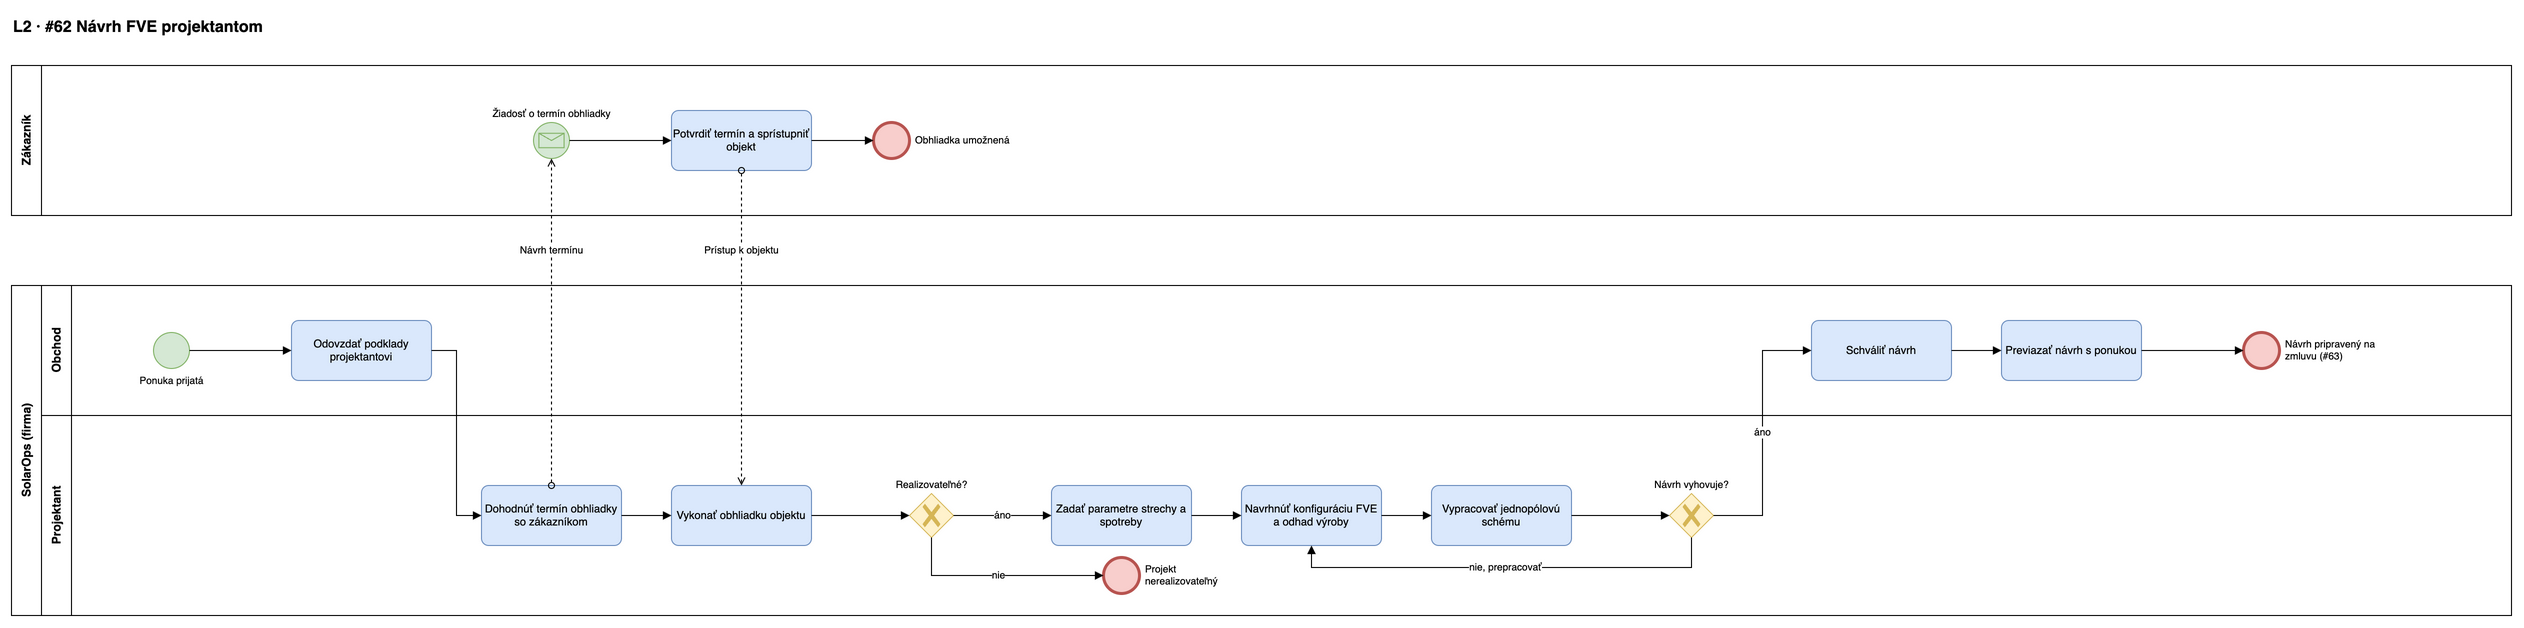

The diagram above was exported from draw.io. Its source (the exported page's mxGraphModel, read from the mxfile embedded in the PNG):
<mxGraphModel adaptiveColors="auto" grid="1" gridSize="10" guides="1" tooltips="1" connect="1" arrows="1" fold="1" page="0" math="0" shadow="0">
  <root>
    <mxCell id="0" />
    <mxCell id="1" parent="0" />
    <mxCell id="p2-title" value="L2 · #62 Návrh FVE projektantom" style="text;html=1;fontSize=16;fontStyle=1;align=left;" vertex="1" parent="1">
      <mxGeometry x="40" y="15" width="900" height="30" as="geometry" />
    </mxCell>
    <mxCell id="p2-pool" value="SolarOps (firma)" style="swimlane;horizontal=0;whiteSpace=wrap;html=1;startSize=30;fontStyle=1;fillColor=none;" vertex="1" parent="1">
      <mxGeometry x="40" y="290" width="2500" height="330" as="geometry" />
    </mxCell>
    <mxCell id="p2-lane0" value="Obchod" style="swimlane;horizontal=0;whiteSpace=wrap;html=1;startSize=30;fillColor=none;" vertex="1" parent="p2-pool">
      <mxGeometry x="30" y="0" width="2470" height="130" as="geometry" />
    </mxCell>
    <mxCell id="p2-lane1" value="Projektant" style="swimlane;horizontal=0;whiteSpace=wrap;html=1;startSize=30;fillColor=none;" vertex="1" parent="p2-pool">
      <mxGeometry x="30" y="130" width="2470" height="200" as="geometry" />
    </mxCell>
    <mxCell id="p2-s" value="Ponuka prijatá" style="shape=mxgraph.bpmn.shape;html=1;labelBackgroundColor=#ffffff;perimeter=ellipsePerimeter;outlineConnect=0;fontSize=10;outline=standard;symbol=general;fillColor=#d5e8d4;strokeColor=#82b366;verticalLabelPosition=bottom;verticalAlign=top;labelPosition=center;align=center;" vertex="1" parent="p2-lane0">
      <mxGeometry x="112" y="47" width="36" height="36" as="geometry" />
    </mxCell>
    <mxCell id="p2-t1" value="Odovzdať podklady projektantovi" style="rounded=1;whiteSpace=wrap;html=1;arcSize=12;fillColor=#dae8fc;strokeColor=#6c8ebf;fontSize=11;" vertex="1" parent="p2-lane0">
      <mxGeometry x="250" y="35" width="140" height="60" as="geometry" />
    </mxCell>
    <mxCell id="p2-t2" value="Vykonať obhliadku objektu" style="rounded=1;whiteSpace=wrap;html=1;arcSize=12;fillColor=#dae8fc;strokeColor=#6c8ebf;fontSize=11;" vertex="1" parent="p2-lane1">
      <mxGeometry x="630" y="70" width="140" height="60" as="geometry" />
    </mxCell>
    <mxCell id="p2-g0" value="Realizovateľné?" style="shape=mxgraph.bpmn.gateway2;html=1;labelBackgroundColor=#ffffff;perimeter=rhombusPerimeter;outlineConnect=0;fillColor=#fff2cc;strokeColor=#d6b656;fontSize=10;outline=none;symbol=none;gwType=exclusive;verticalLabelPosition=top;verticalAlign=bottom;labelPosition=center;align=center;" vertex="1" parent="p2-lane1">
      <mxGeometry x="868" y="78" width="44" height="44" as="geometry" />
    </mxCell>
    <mxCell id="p2-no" value="Projekt&lt;br&gt;nerealizovateľný" style="shape=mxgraph.bpmn.shape;html=1;labelBackgroundColor=#ffffff;perimeter=ellipsePerimeter;outlineConnect=0;fontSize=10;outline=end;symbol=general;fillColor=#f8cecc;strokeColor=#b85450;verticalLabelPosition=middle;verticalAlign=middle;labelPosition=right;align=left;spacingLeft=4;" vertex="1" parent="p2-lane1">
      <mxGeometry x="1062" y="142" width="36" height="36" as="geometry" />
    </mxCell>
    <mxCell id="p2-t3" value="Zadať parametre strechy a spotreby" style="rounded=1;whiteSpace=wrap;html=1;arcSize=12;fillColor=#dae8fc;strokeColor=#6c8ebf;fontSize=11;" vertex="1" parent="p2-lane1">
      <mxGeometry x="1010" y="70" width="140" height="60" as="geometry" />
    </mxCell>
    <mxCell id="p2-t4" value="Navrhnúť konfiguráciu FVE a odhad výroby" style="rounded=1;whiteSpace=wrap;html=1;arcSize=12;fillColor=#dae8fc;strokeColor=#6c8ebf;fontSize=11;" vertex="1" parent="p2-lane1">
      <mxGeometry x="1200" y="70" width="140" height="60" as="geometry" />
    </mxCell>
    <mxCell id="p2-t5" value="Vypracovať jednopólovú schému" style="rounded=1;whiteSpace=wrap;html=1;arcSize=12;fillColor=#dae8fc;strokeColor=#6c8ebf;fontSize=11;" vertex="1" parent="p2-lane1">
      <mxGeometry x="1390" y="70" width="140" height="60" as="geometry" />
    </mxCell>
    <mxCell id="p2-g" value="Návrh vyhovuje?" style="shape=mxgraph.bpmn.gateway2;html=1;labelBackgroundColor=#ffffff;perimeter=rhombusPerimeter;outlineConnect=0;fillColor=#fff2cc;strokeColor=#d6b656;fontSize=10;outline=none;symbol=none;gwType=exclusive;verticalLabelPosition=top;verticalAlign=bottom;labelPosition=center;align=center;" vertex="1" parent="p2-lane1">
      <mxGeometry x="1628" y="78" width="44" height="44" as="geometry" />
    </mxCell>
    <mxCell id="p2-t6" value="Schváliť návrh" style="rounded=1;whiteSpace=wrap;html=1;arcSize=12;fillColor=#dae8fc;strokeColor=#6c8ebf;fontSize=11;" vertex="1" parent="p2-lane0">
      <mxGeometry x="1770" y="35" width="140" height="60" as="geometry" />
    </mxCell>
    <mxCell id="p2-t7" value="Previazať návrh s ponukou" style="rounded=1;whiteSpace=wrap;html=1;arcSize=12;fillColor=#dae8fc;strokeColor=#6c8ebf;fontSize=11;" vertex="1" parent="p2-lane0">
      <mxGeometry x="1960" y="35" width="140" height="60" as="geometry" />
    </mxCell>
    <mxCell id="p2-x" value="Návrh pripravený na&lt;br&gt;zmluvu (#63)" style="shape=mxgraph.bpmn.shape;html=1;labelBackgroundColor=#ffffff;perimeter=ellipsePerimeter;outlineConnect=0;fontSize=10;outline=end;symbol=general;fillColor=#f8cecc;strokeColor=#b85450;verticalLabelPosition=middle;verticalAlign=middle;labelPosition=right;align=left;spacingLeft=4;" vertex="1" parent="p2-lane0">
      <mxGeometry x="2202" y="47" width="36" height="36" as="geometry" />
    </mxCell>
    <mxCell id="p2-Z" value="Zákazník" style="swimlane;horizontal=0;whiteSpace=wrap;html=1;startSize=30;fontStyle=1;fillColor=none;" vertex="1" parent="1">
      <mxGeometry x="40" y="70" width="2500" height="150" as="geometry" />
    </mxCell>
    <mxCell id="p2-tn" value="Dohodnúť termín obhliadky so zákazníkom" style="rounded=1;whiteSpace=wrap;html=1;arcSize=12;fillColor=#dae8fc;strokeColor=#6c8ebf;fontSize=11;" vertex="1" parent="p2-lane1">
      <mxGeometry x="440" y="70" width="140" height="60" as="geometry" />
    </mxCell>
    <mxCell id="p2-zs" value="Žiadosť o termín obhliadky" style="shape=mxgraph.bpmn.shape;html=1;labelBackgroundColor=#ffffff;perimeter=ellipsePerimeter;outlineConnect=0;fontSize=10;outline=standard;symbol=message;fillColor=#d5e8d4;strokeColor=#82b366;verticalLabelPosition=top;verticalAlign=bottom;labelPosition=center;align=center;" vertex="1" parent="p2-Z">
      <mxGeometry x="522" y="57" width="36" height="36" as="geometry" />
    </mxCell>
    <mxCell id="p2-z1" value="Potvrdiť termín a sprístupniť objekt" style="rounded=1;whiteSpace=wrap;html=1;arcSize=12;fillColor=#dae8fc;strokeColor=#6c8ebf;fontSize=11;" vertex="1" parent="p2-Z">
      <mxGeometry x="660" y="45" width="140" height="60" as="geometry" />
    </mxCell>
    <mxCell id="p2-zx" value="Obhliadka umožnená" style="shape=mxgraph.bpmn.shape;html=1;labelBackgroundColor=#ffffff;perimeter=ellipsePerimeter;outlineConnect=0;fontSize=10;outline=end;symbol=general;fillColor=#f8cecc;strokeColor=#b85450;verticalLabelPosition=middle;verticalAlign=middle;labelPosition=right;align=left;spacingLeft=4;" vertex="1" parent="p2-Z">
      <mxGeometry x="862" y="57" width="36" height="36" as="geometry" />
    </mxCell>
    <mxCell id="p2-e1" value="" style="edgeStyle=orthogonalEdgeStyle;rounded=0;html=1;endArrow=block;endFill=1;fontSize=10;labelBackgroundColor=#ffffff;exitX=1;exitY=0.5;entryX=0;entryY=0.5;" edge="1" parent="1" source="p2-s" target="p2-t1">
      <mxGeometry relative="1" as="geometry" />
    </mxCell>
    <mxCell id="p2-e2" value="" style="edgeStyle=orthogonalEdgeStyle;rounded=0;html=1;endArrow=block;endFill=1;fontSize=10;labelBackgroundColor=#ffffff;exitX=1;exitY=0.5;entryX=0;entryY=0.5;" edge="1" parent="1" source="p2-t1" target="p2-tn">
      <mxGeometry relative="1" as="geometry" />
    </mxCell>
    <mxCell id="p2-e3" value="" style="edgeStyle=orthogonalEdgeStyle;rounded=0;html=1;endArrow=block;endFill=1;fontSize=10;labelBackgroundColor=#ffffff;exitX=1;exitY=0.5;entryX=0;entryY=0.5;" edge="1" parent="1" source="p2-t2" target="p2-g0">
      <mxGeometry relative="1" as="geometry" />
    </mxCell>
    <mxCell id="p2-e4" value="áno" style="edgeStyle=orthogonalEdgeStyle;rounded=0;html=1;endArrow=block;endFill=1;fontSize=10;labelBackgroundColor=#ffffff;exitX=1;exitY=0.5;entryX=0;entryY=0.5;" edge="1" parent="1" source="p2-g0" target="p2-t3">
      <mxGeometry relative="1" as="geometry" />
    </mxCell>
    <mxCell id="p2-e5" value="nie" style="edgeStyle=orthogonalEdgeStyle;rounded=0;html=1;endArrow=block;endFill=1;fontSize=10;labelBackgroundColor=#ffffff;exitX=0.5;exitY=1;entryX=0;entryY=0.5;" edge="1" parent="1" source="p2-g0" target="p2-no">
      <mxGeometry relative="1" as="geometry" />
    </mxCell>
    <mxCell id="p2-e6" value="" style="edgeStyle=orthogonalEdgeStyle;rounded=0;html=1;endArrow=block;endFill=1;fontSize=10;labelBackgroundColor=#ffffff;exitX=1;exitY=0.5;entryX=0;entryY=0.5;" edge="1" parent="1" source="p2-t3" target="p2-t4">
      <mxGeometry relative="1" as="geometry" />
    </mxCell>
    <mxCell id="p2-e7" value="" style="edgeStyle=orthogonalEdgeStyle;rounded=0;html=1;endArrow=block;endFill=1;fontSize=10;labelBackgroundColor=#ffffff;exitX=1;exitY=0.5;entryX=0;entryY=0.5;" edge="1" parent="1" source="p2-t4" target="p2-t5">
      <mxGeometry relative="1" as="geometry" />
    </mxCell>
    <mxCell id="p2-e8" value="" style="edgeStyle=orthogonalEdgeStyle;rounded=0;html=1;endArrow=block;endFill=1;fontSize=10;labelBackgroundColor=#ffffff;exitX=1;exitY=0.5;entryX=0;entryY=0.5;" edge="1" parent="1" source="p2-t5" target="p2-g">
      <mxGeometry relative="1" as="geometry" />
    </mxCell>
    <mxCell id="p2-e9" value="áno" style="edgeStyle=orthogonalEdgeStyle;rounded=0;html=1;endArrow=block;endFill=1;fontSize=10;labelBackgroundColor=#ffffff;exitX=1;exitY=0.5;entryX=0;entryY=0.5;" edge="1" parent="1" source="p2-g" target="p2-t6">
      <mxGeometry relative="1" as="geometry" />
    </mxCell>
    <mxCell id="p2-e10" value="nie, prepracovať" style="edgeStyle=orthogonalEdgeStyle;rounded=0;html=1;endArrow=block;endFill=1;fontSize=10;labelBackgroundColor=#ffffff;exitX=0.5;exitY=1;entryX=0.5;entryY=1;" edge="1" parent="1" source="p2-g" target="p2-t4">
      <mxGeometry relative="1" as="geometry">
        <Array as="points">
          <mxPoint x="1720" y="572" />
          <mxPoint x="1340" y="572" />
        </Array>
      </mxGeometry>
    </mxCell>
    <mxCell id="p2-e11" value="" style="edgeStyle=orthogonalEdgeStyle;rounded=0;html=1;endArrow=block;endFill=1;fontSize=10;labelBackgroundColor=#ffffff;exitX=1;exitY=0.5;entryX=0;entryY=0.5;" edge="1" parent="1" source="p2-t6" target="p2-t7">
      <mxGeometry relative="1" as="geometry" />
    </mxCell>
    <mxCell id="p2-e12" value="" style="edgeStyle=orthogonalEdgeStyle;rounded=0;html=1;endArrow=block;endFill=1;fontSize=10;labelBackgroundColor=#ffffff;exitX=1;exitY=0.5;entryX=0;entryY=0.5;" edge="1" parent="1" source="p2-t7" target="p2-x">
      <mxGeometry relative="1" as="geometry" />
    </mxCell>
    <mxCell id="p2-e2b" value="" style="edgeStyle=orthogonalEdgeStyle;rounded=0;html=1;endArrow=block;endFill=1;fontSize=10;labelBackgroundColor=#ffffff;exitX=1;exitY=0.5;entryX=0;entryY=0.5;" edge="1" parent="1" source="p2-tn" target="p2-t2">
      <mxGeometry relative="1" as="geometry" />
    </mxCell>
    <mxCell id="p2-f1" value="" style="edgeStyle=orthogonalEdgeStyle;rounded=0;html=1;endArrow=block;endFill=1;fontSize=10;labelBackgroundColor=#ffffff;exitX=1;exitY=0.5;entryX=0;entryY=0.5;" edge="1" parent="1" source="p2-zs" target="p2-z1">
      <mxGeometry relative="1" as="geometry" />
    </mxCell>
    <mxCell id="p2-f2" value="" style="edgeStyle=orthogonalEdgeStyle;rounded=0;html=1;endArrow=block;endFill=1;fontSize=10;labelBackgroundColor=#ffffff;exitX=1;exitY=0.5;entryX=0;entryY=0.5;" edge="1" parent="1" source="p2-z1" target="p2-zx">
      <mxGeometry relative="1" as="geometry" />
    </mxCell>
    <mxCell id="p2-zm1" value="Návrh termínu" style="edgeStyle=orthogonalEdgeStyle;rounded=0;html=1;dashed=1;endArrow=open;endFill=0;startArrow=oval;startFill=0;fontSize=10;labelBackgroundColor=#ffffff;exitX=0.5;exitY=0;entryX=0.5;entryY=1;" edge="1" parent="1" source="p2-tn" target="p2-zs">
      <mxGeometry relative="1" as="geometry" x="0.437" />
    </mxCell>
    <mxCell id="p2-zm2" value="Prístup k objektu" style="edgeStyle=orthogonalEdgeStyle;rounded=0;html=1;dashed=1;endArrow=open;endFill=0;startArrow=oval;startFill=0;fontSize=10;labelBackgroundColor=#ffffff;exitX=0.5;exitY=1;entryX=0.5;entryY=0;" edge="1" parent="1" source="p2-z1" target="p2-t2">
      <mxGeometry relative="1" as="geometry" x="-0.492" />
    </mxCell>
  </root>
</mxGraphModel>